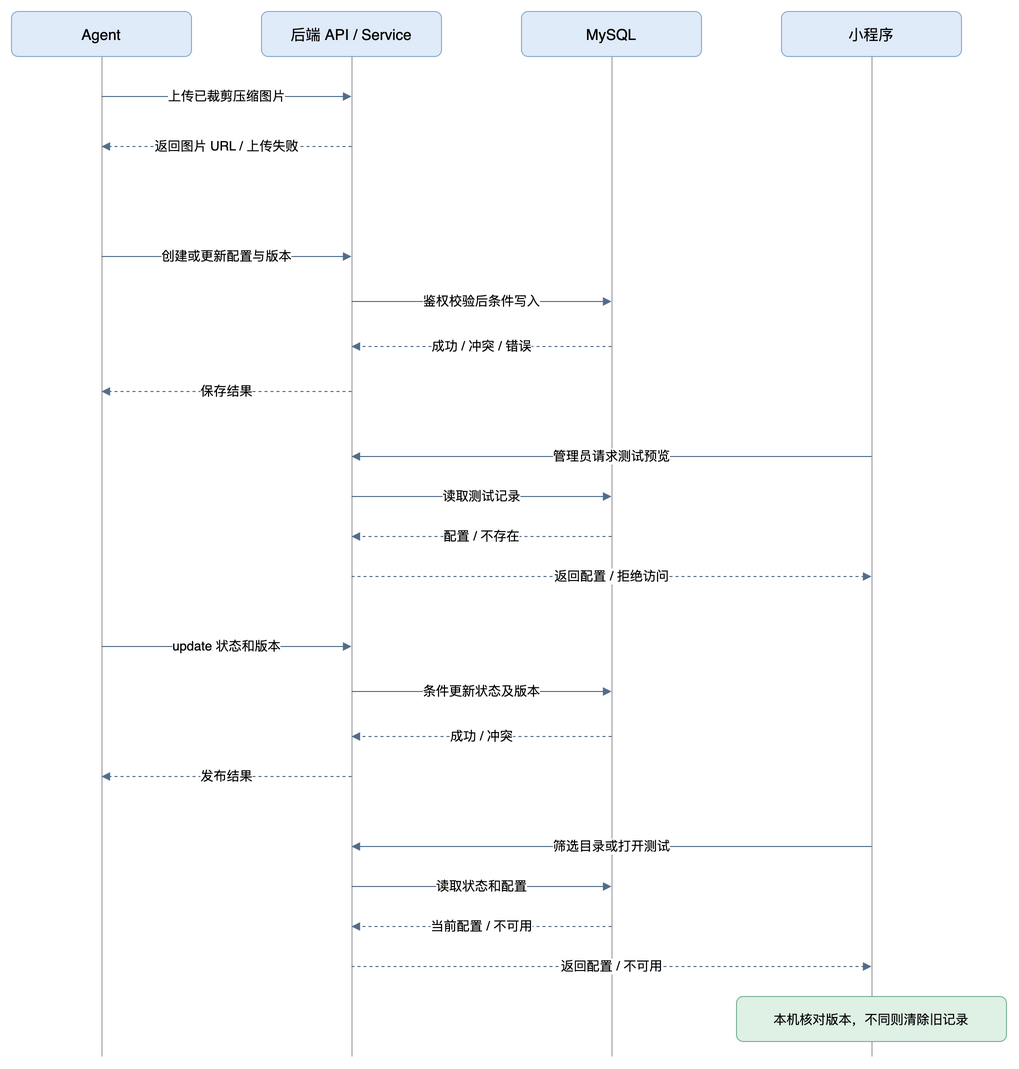

The diagram above was exported from draw.io. Its source (the exported page's mxGraphModel, read from the mxfile embedded in the PNG):
<mxGraphModel grid="1" page="1" pageWidth="1100" pageHeight="1100">
  <root>
    <mxCell id="0" />
    <mxCell id="1" parent="0" />
    <mxCell id="h0" value="Agent" style="rounded=1;fillColor=#E0EBFA;strokeColor=#8AACC9;fontSize=15;" vertex="1" parent="1">
      <mxGeometry x="10" y="15" width="180" height="45" as="geometry" />
    </mxCell>
    <mxCell id="l0" value="" style="fillColor=#A0A0A0;strokeColor=none;" vertex="1" parent="1">
      <mxGeometry x="100" y="60" width="1" height="1000" as="geometry" />
    </mxCell>
    <mxCell id="h1" value="后端 API / Service" style="rounded=1;fillColor=#E0EBFA;strokeColor=#8AACC9;fontSize=15;" vertex="1" parent="1">
      <mxGeometry x="260" y="15" width="180" height="45" as="geometry" />
    </mxCell>
    <mxCell id="l1" value="" style="fillColor=#A0A0A0;strokeColor=none;" vertex="1" parent="1">
      <mxGeometry x="350" y="60" width="1" height="1000" as="geometry" />
    </mxCell>
    <mxCell id="h2" value="MySQL" style="rounded=1;fillColor=#E0EBFA;strokeColor=#8AACC9;fontSize=15;" vertex="1" parent="1">
      <mxGeometry x="520" y="15" width="180" height="45" as="geometry" />
    </mxCell>
    <mxCell id="l2" value="" style="fillColor=#A0A0A0;strokeColor=none;" vertex="1" parent="1">
      <mxGeometry x="610" y="60" width="1" height="1000" as="geometry" />
    </mxCell>
    <mxCell id="h3" value="小程序" style="rounded=1;fillColor=#E0EBFA;strokeColor=#8AACC9;fontSize=15;" vertex="1" parent="1">
      <mxGeometry x="780" y="15" width="180" height="45" as="geometry" />
    </mxCell>
    <mxCell id="l3" value="" style="fillColor=#A0A0A0;strokeColor=none;" vertex="1" parent="1">
      <mxGeometry x="870" y="60" width="1" height="1000" as="geometry" />
    </mxCell>
    <mxCell id="e0" value="创建或更新配置与版本" style="endArrow=block;html=1;strokeColor=#536E8A;fontSize=13;" edge="1" parent="1">
      <mxGeometry relative="1" as="geometry">
        <mxPoint x="100" y="260" as="sourcePoint" />
        <mxPoint x="350" y="260" as="targetPoint" />
      </mxGeometry>
    </mxCell>
    <mxCell id="e1" value="鉴权校验后条件写入" style="endArrow=block;html=1;strokeColor=#536E8A;fontSize=13;" edge="1" parent="1">
      <mxGeometry relative="1" as="geometry">
        <mxPoint x="350" y="305" as="sourcePoint" />
        <mxPoint x="610" y="305" as="targetPoint" />
      </mxGeometry>
    </mxCell>
    <mxCell id="e2" value="成功 / 冲突 / 错误" style="endArrow=block;html=1;strokeColor=#536E8A;fontSize=13;dashed=1;" edge="1" parent="1">
      <mxGeometry relative="1" as="geometry">
        <mxPoint x="610" y="350" as="sourcePoint" />
        <mxPoint x="350" y="350" as="targetPoint" />
      </mxGeometry>
    </mxCell>
    <mxCell id="e3" value="保存结果" style="endArrow=block;html=1;strokeColor=#536E8A;fontSize=13;dashed=1;" edge="1" parent="1">
      <mxGeometry relative="1" as="geometry">
        <mxPoint x="350" y="395" as="sourcePoint" />
        <mxPoint x="100" y="395" as="targetPoint" />
      </mxGeometry>
    </mxCell>
    <mxCell id="e4" value="管理员请求测试预览" style="endArrow=block;html=1;strokeColor=#536E8A;fontSize=13;" edge="1" parent="1">
      <mxGeometry relative="1" as="geometry">
        <mxPoint x="870" y="460" as="sourcePoint" />
        <mxPoint x="350" y="460" as="targetPoint" />
      </mxGeometry>
    </mxCell>
    <mxCell id="e5" value="读取测试记录" style="endArrow=block;html=1;strokeColor=#536E8A;fontSize=13;" edge="1" parent="1">
      <mxGeometry relative="1" as="geometry">
        <mxPoint x="350" y="500" as="sourcePoint" />
        <mxPoint x="610" y="500" as="targetPoint" />
      </mxGeometry>
    </mxCell>
    <mxCell id="e6" value="配置 / 不存在" style="endArrow=block;html=1;strokeColor=#536E8A;fontSize=13;dashed=1;" edge="1" parent="1">
      <mxGeometry relative="1" as="geometry">
        <mxPoint x="610" y="540" as="sourcePoint" />
        <mxPoint x="350" y="540" as="targetPoint" />
      </mxGeometry>
    </mxCell>
    <mxCell id="e7" value="返回配置 / 拒绝访问" style="endArrow=block;html=1;strokeColor=#536E8A;fontSize=13;dashed=1;" edge="1" parent="1">
      <mxGeometry relative="1" as="geometry">
        <mxPoint x="350" y="580" as="sourcePoint" />
        <mxPoint x="870" y="580" as="targetPoint" />
      </mxGeometry>
    </mxCell>
    <mxCell id="e8" value="update 状态和版本" style="endArrow=block;html=1;strokeColor=#536E8A;fontSize=13;" edge="1" parent="1">
      <mxGeometry relative="1" as="geometry">
        <mxPoint x="100" y="650" as="sourcePoint" />
        <mxPoint x="350" y="650" as="targetPoint" />
      </mxGeometry>
    </mxCell>
    <mxCell id="e9" value="条件更新状态及版本" style="endArrow=block;html=1;strokeColor=#536E8A;fontSize=13;" edge="1" parent="1">
      <mxGeometry relative="1" as="geometry">
        <mxPoint x="350" y="695" as="sourcePoint" />
        <mxPoint x="610" y="695" as="targetPoint" />
      </mxGeometry>
    </mxCell>
    <mxCell id="e10" value="成功 / 冲突" style="endArrow=block;html=1;strokeColor=#536E8A;fontSize=13;dashed=1;" edge="1" parent="1">
      <mxGeometry relative="1" as="geometry">
        <mxPoint x="610" y="740" as="sourcePoint" />
        <mxPoint x="350" y="740" as="targetPoint" />
      </mxGeometry>
    </mxCell>
    <mxCell id="e11" value="发布结果" style="endArrow=block;html=1;strokeColor=#536E8A;fontSize=13;dashed=1;" edge="1" parent="1">
      <mxGeometry relative="1" as="geometry">
        <mxPoint x="350" y="780" as="sourcePoint" />
        <mxPoint x="100" y="780" as="targetPoint" />
      </mxGeometry>
    </mxCell>
    <mxCell id="e12" value="筛选目录或打开测试" style="endArrow=block;html=1;strokeColor=#536E8A;fontSize=13;" edge="1" parent="1">
      <mxGeometry relative="1" as="geometry">
        <mxPoint x="870" y="850" as="sourcePoint" />
        <mxPoint x="350" y="850" as="targetPoint" />
      </mxGeometry>
    </mxCell>
    <mxCell id="e13" value="读取状态和配置" style="endArrow=block;html=1;strokeColor=#536E8A;fontSize=13;" edge="1" parent="1">
      <mxGeometry relative="1" as="geometry">
        <mxPoint x="350" y="890" as="sourcePoint" />
        <mxPoint x="610" y="890" as="targetPoint" />
      </mxGeometry>
    </mxCell>
    <mxCell id="e14" value="当前配置 / 不可用" style="endArrow=block;html=1;strokeColor=#536E8A;fontSize=13;dashed=1;" edge="1" parent="1">
      <mxGeometry relative="1" as="geometry">
        <mxPoint x="610" y="930" as="sourcePoint" />
        <mxPoint x="350" y="930" as="targetPoint" />
      </mxGeometry>
    </mxCell>
    <mxCell id="e15" value="返回配置 / 不可用" style="endArrow=block;html=1;strokeColor=#536E8A;fontSize=13;dashed=1;" edge="1" parent="1">
      <mxGeometry relative="1" as="geometry">
        <mxPoint x="350" y="970" as="sourcePoint" />
        <mxPoint x="870" y="970" as="targetPoint" />
      </mxGeometry>
    </mxCell>
    <mxCell id="result" value="本机核对版本，不同则清除旧记录" style="rounded=1;fillColor=#DFF0E5;strokeColor=#7AB595;fontSize=13;" vertex="1" parent="1">
      <mxGeometry x="735" y="1000" width="270" height="45" as="geometry" />
    </mxCell>
    <mxCell id="img_req" value="上传已裁剪压缩图片" style="endArrow=block;html=1;strokeColor=#536E8A;fontSize=13;" edge="1" parent="1">
      <mxGeometry relative="1" as="geometry">
        <mxPoint x="100" y="100" as="sourcePoint" />
        <mxPoint x="350" y="100" as="targetPoint" />
      </mxGeometry>
    </mxCell>
    <mxCell id="img_resp" value="返回图片 URL / 上传失败" style="endArrow=block;html=1;strokeColor=#536E8A;fontSize=13;dashed=1;" edge="1" parent="1">
      <mxGeometry relative="1" as="geometry">
        <mxPoint x="350" y="150" as="sourcePoint" />
        <mxPoint x="100" y="150" as="targetPoint" />
      </mxGeometry>
    </mxCell>
  </root>
</mxGraphModel>